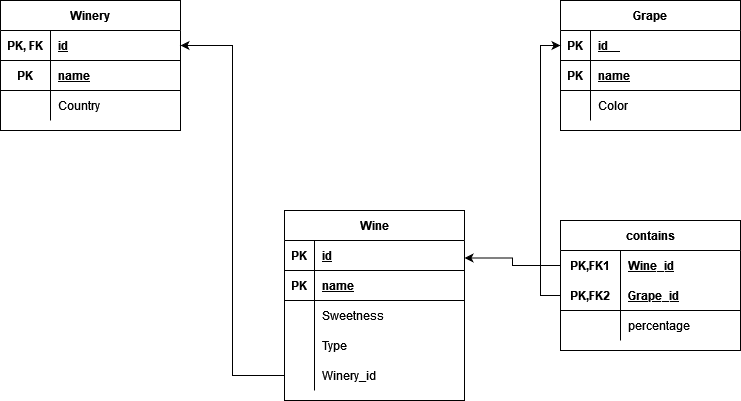

The diagram above was exported from draw.io. Its source (the exported page's mxGraphModel, read from the mxfile embedded in the PNG):
<mxGraphModel dx="1209" dy="739" grid="1" gridSize="10" guides="1" tooltips="1" connect="1" arrows="1" fold="1" page="1" pageScale="1" pageWidth="827" pageHeight="1169" math="0" shadow="0">
  <root>
    <mxCell id="0" />
    <mxCell id="1" parent="0" />
    <mxCell id="cPy_Xl04lM9bPddzbv9M-4" value="Winery" style="shape=table;startSize=30;container=1;collapsible=1;childLayout=tableLayout;fixedRows=1;rowLines=0;fontStyle=1;align=center;resizeLast=1;" vertex="1" parent="1">
      <mxGeometry x="40" y="130" width="180" height="130" as="geometry" />
    </mxCell>
    <mxCell id="cPy_Xl04lM9bPddzbv9M-5" value="" style="shape=tableRow;horizontal=0;startSize=0;swimlaneHead=0;swimlaneBody=0;fillColor=none;collapsible=0;dropTarget=0;points=[[0,0.5],[1,0.5]];portConstraint=eastwest;top=0;left=0;right=0;bottom=1;" vertex="1" parent="cPy_Xl04lM9bPddzbv9M-4">
      <mxGeometry y="30" width="180" height="30" as="geometry" />
    </mxCell>
    <mxCell id="cPy_Xl04lM9bPddzbv9M-6" value="PK, FK" style="shape=partialRectangle;connectable=0;fillColor=none;top=0;left=0;bottom=0;right=0;fontStyle=1;overflow=hidden;" vertex="1" parent="cPy_Xl04lM9bPddzbv9M-5">
      <mxGeometry width="50" height="30" as="geometry">
        <mxRectangle width="50" height="30" as="alternateBounds" />
      </mxGeometry>
    </mxCell>
    <mxCell id="cPy_Xl04lM9bPddzbv9M-7" value="id" style="shape=partialRectangle;connectable=0;fillColor=none;top=0;left=0;bottom=0;right=0;align=left;spacingLeft=6;fontStyle=5;overflow=hidden;" vertex="1" parent="cPy_Xl04lM9bPddzbv9M-5">
      <mxGeometry x="50" width="130" height="30" as="geometry">
        <mxRectangle width="130" height="30" as="alternateBounds" />
      </mxGeometry>
    </mxCell>
    <mxCell id="cPy_Xl04lM9bPddzbv9M-17" value="" style="shape=tableRow;horizontal=0;startSize=0;swimlaneHead=0;swimlaneBody=0;fillColor=none;collapsible=0;dropTarget=0;points=[[0,0.5],[1,0.5]];portConstraint=eastwest;top=0;left=0;right=0;bottom=1;" vertex="1" parent="cPy_Xl04lM9bPddzbv9M-4">
      <mxGeometry y="60" width="180" height="30" as="geometry" />
    </mxCell>
    <mxCell id="cPy_Xl04lM9bPddzbv9M-18" value="PK" style="shape=partialRectangle;connectable=0;fillColor=none;top=0;left=0;bottom=0;right=0;fontStyle=1;overflow=hidden;" vertex="1" parent="cPy_Xl04lM9bPddzbv9M-17">
      <mxGeometry width="50" height="30" as="geometry">
        <mxRectangle width="50" height="30" as="alternateBounds" />
      </mxGeometry>
    </mxCell>
    <mxCell id="cPy_Xl04lM9bPddzbv9M-19" value="name" style="shape=partialRectangle;connectable=0;fillColor=none;top=0;left=0;bottom=0;right=0;align=left;spacingLeft=6;fontStyle=5;overflow=hidden;" vertex="1" parent="cPy_Xl04lM9bPddzbv9M-17">
      <mxGeometry x="50" width="130" height="30" as="geometry">
        <mxRectangle width="130" height="30" as="alternateBounds" />
      </mxGeometry>
    </mxCell>
    <mxCell id="cPy_Xl04lM9bPddzbv9M-8" value="" style="shape=tableRow;horizontal=0;startSize=0;swimlaneHead=0;swimlaneBody=0;fillColor=none;collapsible=0;dropTarget=0;points=[[0,0.5],[1,0.5]];portConstraint=eastwest;top=0;left=0;right=0;bottom=0;" vertex="1" parent="cPy_Xl04lM9bPddzbv9M-4">
      <mxGeometry y="90" width="180" height="30" as="geometry" />
    </mxCell>
    <mxCell id="cPy_Xl04lM9bPddzbv9M-9" value="" style="shape=partialRectangle;connectable=0;fillColor=none;top=0;left=0;bottom=0;right=0;editable=1;overflow=hidden;" vertex="1" parent="cPy_Xl04lM9bPddzbv9M-8">
      <mxGeometry width="50" height="30" as="geometry">
        <mxRectangle width="50" height="30" as="alternateBounds" />
      </mxGeometry>
    </mxCell>
    <mxCell id="cPy_Xl04lM9bPddzbv9M-10" value="Country" style="shape=partialRectangle;connectable=0;fillColor=none;top=0;left=0;bottom=0;right=0;align=left;spacingLeft=6;overflow=hidden;" vertex="1" parent="cPy_Xl04lM9bPddzbv9M-8">
      <mxGeometry x="50" width="130" height="30" as="geometry">
        <mxRectangle width="130" height="30" as="alternateBounds" />
      </mxGeometry>
    </mxCell>
    <mxCell id="cPy_Xl04lM9bPddzbv9M-20" value="Wine" style="shape=table;startSize=30;container=1;collapsible=1;childLayout=tableLayout;fixedRows=1;rowLines=0;fontStyle=1;align=center;resizeLast=1;" vertex="1" parent="1">
      <mxGeometry x="324" y="340" width="180" height="190" as="geometry" />
    </mxCell>
    <mxCell id="cPy_Xl04lM9bPddzbv9M-21" value="" style="shape=tableRow;horizontal=0;startSize=0;swimlaneHead=0;swimlaneBody=0;fillColor=none;collapsible=0;dropTarget=0;points=[[0,0.5],[1,0.5]];portConstraint=eastwest;top=0;left=0;right=0;bottom=1;" vertex="1" parent="cPy_Xl04lM9bPddzbv9M-20">
      <mxGeometry y="30" width="180" height="30" as="geometry" />
    </mxCell>
    <mxCell id="cPy_Xl04lM9bPddzbv9M-22" value="PK" style="shape=partialRectangle;connectable=0;fillColor=none;top=0;left=0;bottom=0;right=0;fontStyle=1;overflow=hidden;" vertex="1" parent="cPy_Xl04lM9bPddzbv9M-21">
      <mxGeometry width="30" height="30" as="geometry">
        <mxRectangle width="30" height="30" as="alternateBounds" />
      </mxGeometry>
    </mxCell>
    <mxCell id="cPy_Xl04lM9bPddzbv9M-23" value="id" style="shape=partialRectangle;connectable=0;fillColor=none;top=0;left=0;bottom=0;right=0;align=left;spacingLeft=6;fontStyle=5;overflow=hidden;" vertex="1" parent="cPy_Xl04lM9bPddzbv9M-21">
      <mxGeometry x="30" width="150" height="30" as="geometry">
        <mxRectangle width="150" height="30" as="alternateBounds" />
      </mxGeometry>
    </mxCell>
    <mxCell id="cPy_Xl04lM9bPddzbv9M-33" value="" style="shape=tableRow;horizontal=0;startSize=0;swimlaneHead=0;swimlaneBody=0;fillColor=none;collapsible=0;dropTarget=0;points=[[0,0.5],[1,0.5]];portConstraint=eastwest;top=0;left=0;right=0;bottom=1;" vertex="1" parent="cPy_Xl04lM9bPddzbv9M-20">
      <mxGeometry y="60" width="180" height="30" as="geometry" />
    </mxCell>
    <mxCell id="cPy_Xl04lM9bPddzbv9M-34" value="PK" style="shape=partialRectangle;connectable=0;fillColor=none;top=0;left=0;bottom=0;right=0;fontStyle=1;overflow=hidden;" vertex="1" parent="cPy_Xl04lM9bPddzbv9M-33">
      <mxGeometry width="30" height="30" as="geometry">
        <mxRectangle width="30" height="30" as="alternateBounds" />
      </mxGeometry>
    </mxCell>
    <mxCell id="cPy_Xl04lM9bPddzbv9M-35" value="name" style="shape=partialRectangle;connectable=0;fillColor=none;top=0;left=0;bottom=0;right=0;align=left;spacingLeft=6;fontStyle=5;overflow=hidden;" vertex="1" parent="cPy_Xl04lM9bPddzbv9M-33">
      <mxGeometry x="30" width="150" height="30" as="geometry">
        <mxRectangle width="150" height="30" as="alternateBounds" />
      </mxGeometry>
    </mxCell>
    <mxCell id="cPy_Xl04lM9bPddzbv9M-24" value="" style="shape=tableRow;horizontal=0;startSize=0;swimlaneHead=0;swimlaneBody=0;fillColor=none;collapsible=0;dropTarget=0;points=[[0,0.5],[1,0.5]];portConstraint=eastwest;top=0;left=0;right=0;bottom=0;" vertex="1" parent="cPy_Xl04lM9bPddzbv9M-20">
      <mxGeometry y="90" width="180" height="30" as="geometry" />
    </mxCell>
    <mxCell id="cPy_Xl04lM9bPddzbv9M-25" value="" style="shape=partialRectangle;connectable=0;fillColor=none;top=0;left=0;bottom=0;right=0;editable=1;overflow=hidden;" vertex="1" parent="cPy_Xl04lM9bPddzbv9M-24">
      <mxGeometry width="30" height="30" as="geometry">
        <mxRectangle width="30" height="30" as="alternateBounds" />
      </mxGeometry>
    </mxCell>
    <mxCell id="cPy_Xl04lM9bPddzbv9M-26" value="Sweetness" style="shape=partialRectangle;connectable=0;fillColor=none;top=0;left=0;bottom=0;right=0;align=left;spacingLeft=6;overflow=hidden;" vertex="1" parent="cPy_Xl04lM9bPddzbv9M-24">
      <mxGeometry x="30" width="150" height="30" as="geometry">
        <mxRectangle width="150" height="30" as="alternateBounds" />
      </mxGeometry>
    </mxCell>
    <mxCell id="cPy_Xl04lM9bPddzbv9M-27" value="" style="shape=tableRow;horizontal=0;startSize=0;swimlaneHead=0;swimlaneBody=0;fillColor=none;collapsible=0;dropTarget=0;points=[[0,0.5],[1,0.5]];portConstraint=eastwest;top=0;left=0;right=0;bottom=0;" vertex="1" parent="cPy_Xl04lM9bPddzbv9M-20">
      <mxGeometry y="120" width="180" height="30" as="geometry" />
    </mxCell>
    <mxCell id="cPy_Xl04lM9bPddzbv9M-28" value="" style="shape=partialRectangle;connectable=0;fillColor=none;top=0;left=0;bottom=0;right=0;editable=1;overflow=hidden;" vertex="1" parent="cPy_Xl04lM9bPddzbv9M-27">
      <mxGeometry width="30" height="30" as="geometry">
        <mxRectangle width="30" height="30" as="alternateBounds" />
      </mxGeometry>
    </mxCell>
    <mxCell id="cPy_Xl04lM9bPddzbv9M-29" value="Type" style="shape=partialRectangle;connectable=0;fillColor=none;top=0;left=0;bottom=0;right=0;align=left;spacingLeft=6;overflow=hidden;" vertex="1" parent="cPy_Xl04lM9bPddzbv9M-27">
      <mxGeometry x="30" width="150" height="30" as="geometry">
        <mxRectangle width="150" height="30" as="alternateBounds" />
      </mxGeometry>
    </mxCell>
    <mxCell id="cPy_Xl04lM9bPddzbv9M-55" value="" style="shape=tableRow;horizontal=0;startSize=0;swimlaneHead=0;swimlaneBody=0;fillColor=none;collapsible=0;dropTarget=0;points=[[0,0.5],[1,0.5]];portConstraint=eastwest;top=0;left=0;right=0;bottom=0;" vertex="1" parent="cPy_Xl04lM9bPddzbv9M-20">
      <mxGeometry y="150" width="180" height="30" as="geometry" />
    </mxCell>
    <mxCell id="cPy_Xl04lM9bPddzbv9M-56" value="" style="shape=partialRectangle;connectable=0;fillColor=none;top=0;left=0;bottom=0;right=0;editable=1;overflow=hidden;" vertex="1" parent="cPy_Xl04lM9bPddzbv9M-55">
      <mxGeometry width="30" height="30" as="geometry">
        <mxRectangle width="30" height="30" as="alternateBounds" />
      </mxGeometry>
    </mxCell>
    <mxCell id="cPy_Xl04lM9bPddzbv9M-57" value="Winery_id" style="shape=partialRectangle;connectable=0;fillColor=none;top=0;left=0;bottom=0;right=0;align=left;spacingLeft=6;overflow=hidden;" vertex="1" parent="cPy_Xl04lM9bPddzbv9M-55">
      <mxGeometry x="30" width="150" height="30" as="geometry">
        <mxRectangle width="150" height="30" as="alternateBounds" />
      </mxGeometry>
    </mxCell>
    <mxCell id="cPy_Xl04lM9bPddzbv9M-36" value="Grape" style="shape=table;startSize=30;container=1;collapsible=1;childLayout=tableLayout;fixedRows=1;rowLines=0;fontStyle=1;align=center;resizeLast=1;" vertex="1" parent="1">
      <mxGeometry x="600" y="130" width="180" height="130" as="geometry" />
    </mxCell>
    <mxCell id="cPy_Xl04lM9bPddzbv9M-37" value="" style="shape=tableRow;horizontal=0;startSize=0;swimlaneHead=0;swimlaneBody=0;fillColor=none;collapsible=0;dropTarget=0;points=[[0,0.5],[1,0.5]];portConstraint=eastwest;top=0;left=0;right=0;bottom=1;" vertex="1" parent="cPy_Xl04lM9bPddzbv9M-36">
      <mxGeometry y="30" width="180" height="30" as="geometry" />
    </mxCell>
    <mxCell id="cPy_Xl04lM9bPddzbv9M-38" value="PK" style="shape=partialRectangle;connectable=0;fillColor=none;top=0;left=0;bottom=0;right=0;fontStyle=1;overflow=hidden;" vertex="1" parent="cPy_Xl04lM9bPddzbv9M-37">
      <mxGeometry width="30" height="30" as="geometry">
        <mxRectangle width="30" height="30" as="alternateBounds" />
      </mxGeometry>
    </mxCell>
    <mxCell id="cPy_Xl04lM9bPddzbv9M-39" value="id    " style="shape=partialRectangle;connectable=0;fillColor=none;top=0;left=0;bottom=0;right=0;align=left;spacingLeft=6;fontStyle=5;overflow=hidden;" vertex="1" parent="cPy_Xl04lM9bPddzbv9M-37">
      <mxGeometry x="30" width="150" height="30" as="geometry">
        <mxRectangle width="150" height="30" as="alternateBounds" />
      </mxGeometry>
    </mxCell>
    <mxCell id="cPy_Xl04lM9bPddzbv9M-49" value="" style="shape=tableRow;horizontal=0;startSize=0;swimlaneHead=0;swimlaneBody=0;fillColor=none;collapsible=0;dropTarget=0;points=[[0,0.5],[1,0.5]];portConstraint=eastwest;top=0;left=0;right=0;bottom=1;" vertex="1" parent="cPy_Xl04lM9bPddzbv9M-36">
      <mxGeometry y="60" width="180" height="30" as="geometry" />
    </mxCell>
    <mxCell id="cPy_Xl04lM9bPddzbv9M-50" value="PK" style="shape=partialRectangle;connectable=0;fillColor=none;top=0;left=0;bottom=0;right=0;fontStyle=1;overflow=hidden;" vertex="1" parent="cPy_Xl04lM9bPddzbv9M-49">
      <mxGeometry width="30" height="30" as="geometry">
        <mxRectangle width="30" height="30" as="alternateBounds" />
      </mxGeometry>
    </mxCell>
    <mxCell id="cPy_Xl04lM9bPddzbv9M-51" value="name" style="shape=partialRectangle;connectable=0;fillColor=none;top=0;left=0;bottom=0;right=0;align=left;spacingLeft=6;fontStyle=5;overflow=hidden;" vertex="1" parent="cPy_Xl04lM9bPddzbv9M-49">
      <mxGeometry x="30" width="150" height="30" as="geometry">
        <mxRectangle width="150" height="30" as="alternateBounds" />
      </mxGeometry>
    </mxCell>
    <mxCell id="cPy_Xl04lM9bPddzbv9M-40" value="" style="shape=tableRow;horizontal=0;startSize=0;swimlaneHead=0;swimlaneBody=0;fillColor=none;collapsible=0;dropTarget=0;points=[[0,0.5],[1,0.5]];portConstraint=eastwest;top=0;left=0;right=0;bottom=0;" vertex="1" parent="cPy_Xl04lM9bPddzbv9M-36">
      <mxGeometry y="90" width="180" height="30" as="geometry" />
    </mxCell>
    <mxCell id="cPy_Xl04lM9bPddzbv9M-41" value="" style="shape=partialRectangle;connectable=0;fillColor=none;top=0;left=0;bottom=0;right=0;editable=1;overflow=hidden;" vertex="1" parent="cPy_Xl04lM9bPddzbv9M-40">
      <mxGeometry width="30" height="30" as="geometry">
        <mxRectangle width="30" height="30" as="alternateBounds" />
      </mxGeometry>
    </mxCell>
    <mxCell id="cPy_Xl04lM9bPddzbv9M-42" value="Color" style="shape=partialRectangle;connectable=0;fillColor=none;top=0;left=0;bottom=0;right=0;align=left;spacingLeft=6;overflow=hidden;" vertex="1" parent="cPy_Xl04lM9bPddzbv9M-40">
      <mxGeometry x="30" width="150" height="30" as="geometry">
        <mxRectangle width="150" height="30" as="alternateBounds" />
      </mxGeometry>
    </mxCell>
    <mxCell id="cPy_Xl04lM9bPddzbv9M-72" value="contains" style="shape=table;startSize=30;container=1;collapsible=1;childLayout=tableLayout;fixedRows=1;rowLines=0;fontStyle=1;align=center;resizeLast=1;" vertex="1" parent="1">
      <mxGeometry x="600" y="350" width="180" height="130" as="geometry" />
    </mxCell>
    <mxCell id="cPy_Xl04lM9bPddzbv9M-73" value="" style="shape=tableRow;horizontal=0;startSize=0;swimlaneHead=0;swimlaneBody=0;fillColor=none;collapsible=0;dropTarget=0;points=[[0,0.5],[1,0.5]];portConstraint=eastwest;top=0;left=0;right=0;bottom=0;" vertex="1" parent="cPy_Xl04lM9bPddzbv9M-72">
      <mxGeometry y="30" width="180" height="30" as="geometry" />
    </mxCell>
    <mxCell id="cPy_Xl04lM9bPddzbv9M-74" value="PK,FK1" style="shape=partialRectangle;connectable=0;fillColor=none;top=0;left=0;bottom=0;right=0;fontStyle=1;overflow=hidden;" vertex="1" parent="cPy_Xl04lM9bPddzbv9M-73">
      <mxGeometry width="60" height="30" as="geometry">
        <mxRectangle width="60" height="30" as="alternateBounds" />
      </mxGeometry>
    </mxCell>
    <mxCell id="cPy_Xl04lM9bPddzbv9M-75" value="Wine_id" style="shape=partialRectangle;connectable=0;fillColor=none;top=0;left=0;bottom=0;right=0;align=left;spacingLeft=6;fontStyle=5;overflow=hidden;" vertex="1" parent="cPy_Xl04lM9bPddzbv9M-73">
      <mxGeometry x="60" width="120" height="30" as="geometry">
        <mxRectangle width="120" height="30" as="alternateBounds" />
      </mxGeometry>
    </mxCell>
    <mxCell id="cPy_Xl04lM9bPddzbv9M-76" value="" style="shape=tableRow;horizontal=0;startSize=0;swimlaneHead=0;swimlaneBody=0;fillColor=none;collapsible=0;dropTarget=0;points=[[0,0.5],[1,0.5]];portConstraint=eastwest;top=0;left=0;right=0;bottom=1;" vertex="1" parent="cPy_Xl04lM9bPddzbv9M-72">
      <mxGeometry y="60" width="180" height="30" as="geometry" />
    </mxCell>
    <mxCell id="cPy_Xl04lM9bPddzbv9M-77" value="PK,FK2" style="shape=partialRectangle;connectable=0;fillColor=none;top=0;left=0;bottom=0;right=0;fontStyle=1;overflow=hidden;" vertex="1" parent="cPy_Xl04lM9bPddzbv9M-76">
      <mxGeometry width="60" height="30" as="geometry">
        <mxRectangle width="60" height="30" as="alternateBounds" />
      </mxGeometry>
    </mxCell>
    <mxCell id="cPy_Xl04lM9bPddzbv9M-78" value="Grape_id" style="shape=partialRectangle;connectable=0;fillColor=none;top=0;left=0;bottom=0;right=0;align=left;spacingLeft=6;fontStyle=5;overflow=hidden;" vertex="1" parent="cPy_Xl04lM9bPddzbv9M-76">
      <mxGeometry x="60" width="120" height="30" as="geometry">
        <mxRectangle width="120" height="30" as="alternateBounds" />
      </mxGeometry>
    </mxCell>
    <mxCell id="cPy_Xl04lM9bPddzbv9M-79" value="" style="shape=tableRow;horizontal=0;startSize=0;swimlaneHead=0;swimlaneBody=0;fillColor=none;collapsible=0;dropTarget=0;points=[[0,0.5],[1,0.5]];portConstraint=eastwest;top=0;left=0;right=0;bottom=0;" vertex="1" parent="cPy_Xl04lM9bPddzbv9M-72">
      <mxGeometry y="90" width="180" height="30" as="geometry" />
    </mxCell>
    <mxCell id="cPy_Xl04lM9bPddzbv9M-80" value="" style="shape=partialRectangle;connectable=0;fillColor=none;top=0;left=0;bottom=0;right=0;editable=1;overflow=hidden;" vertex="1" parent="cPy_Xl04lM9bPddzbv9M-79">
      <mxGeometry width="60" height="30" as="geometry">
        <mxRectangle width="60" height="30" as="alternateBounds" />
      </mxGeometry>
    </mxCell>
    <mxCell id="cPy_Xl04lM9bPddzbv9M-81" value="percentage" style="shape=partialRectangle;connectable=0;fillColor=none;top=0;left=0;bottom=0;right=0;align=left;spacingLeft=6;overflow=hidden;" vertex="1" parent="cPy_Xl04lM9bPddzbv9M-79">
      <mxGeometry x="60" width="120" height="30" as="geometry">
        <mxRectangle width="120" height="30" as="alternateBounds" />
      </mxGeometry>
    </mxCell>
    <mxCell id="cPy_Xl04lM9bPddzbv9M-85" style="edgeStyle=orthogonalEdgeStyle;rounded=0;orthogonalLoop=1;jettySize=auto;html=1;exitX=0;exitY=0.5;exitDx=0;exitDy=0;" edge="1" parent="1" source="cPy_Xl04lM9bPddzbv9M-55" target="cPy_Xl04lM9bPddzbv9M-5">
      <mxGeometry relative="1" as="geometry" />
    </mxCell>
    <mxCell id="cPy_Xl04lM9bPddzbv9M-90" style="edgeStyle=orthogonalEdgeStyle;rounded=0;orthogonalLoop=1;jettySize=auto;html=1;exitX=0;exitY=0.5;exitDx=0;exitDy=0;entryX=1;entryY=0.25;entryDx=0;entryDy=0;" edge="1" parent="1" source="cPy_Xl04lM9bPddzbv9M-73" target="cPy_Xl04lM9bPddzbv9M-20">
      <mxGeometry relative="1" as="geometry" />
    </mxCell>
    <mxCell id="cPy_Xl04lM9bPddzbv9M-91" style="edgeStyle=orthogonalEdgeStyle;rounded=0;orthogonalLoop=1;jettySize=auto;html=1;exitX=0;exitY=0.5;exitDx=0;exitDy=0;entryX=0;entryY=0.5;entryDx=0;entryDy=0;" edge="1" parent="1" source="cPy_Xl04lM9bPddzbv9M-76" target="cPy_Xl04lM9bPddzbv9M-37">
      <mxGeometry relative="1" as="geometry" />
    </mxCell>
  </root>
</mxGraphModel>